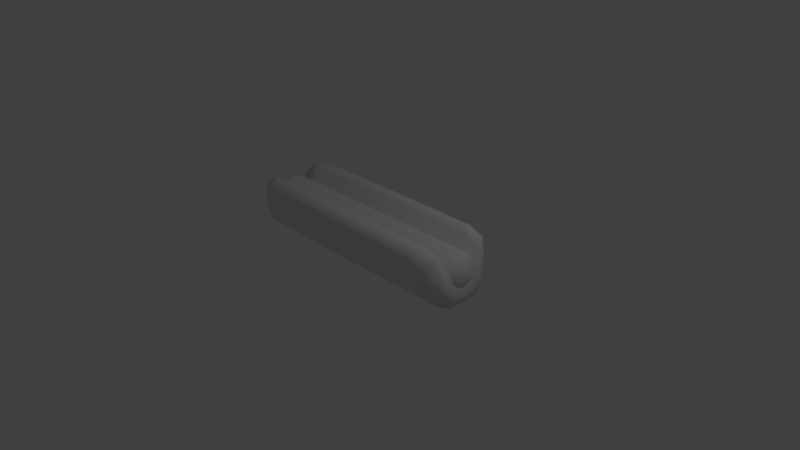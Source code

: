 # Source: hotDog1.blend  (saved by Blender 2.79.0; exported with 4.5.12 LTS)
import bpy
from mathutils import Matrix  # noqa: F401  (used for matrix-valued properties, if any)

bpy.ops.wm.read_factory_settings(use_empty=True)
scene = bpy.context.scene
scene.name = 'Scene'

# ---- collections
col_collection_1 = bpy.data.collections.new('Collection 1'); scene.collection.children.link(col_collection_1)

# ---- world
world_world = bpy.data.worlds.new('World'); scene.world = world_world
world_world.color = (0.05088, 0.05088, 0.05088)
world_world.use_sun_shadow = False
world_world.sun_shadow_jitter_overblur = 0.0
world_world.cycles.sampling_method = 'MANUAL'

# ---- cameras
cam_camera = bpy.data.cameras.new('Camera')
cam_camera.clip_end = 100.0
cam_camera.lens = 35.0
cam_camera.sensor_width = 32.0
cam_camera.sensor_height = 18.0
cam_camera.ortho_scale = 7.314
cam_camera.dof.focus_distance = 0.0
cam_camera.dof.aperture_fstop = 128.0

# ---- lights
light_lamp = bpy.data.lights.new('Lamp', 'POINT')
light_lamp.transmission_factor = 0.0
light_lamp.cutoff_distance = 30.0
light_lamp.energy = 100.0
light_lamp.shadow_buffer_clip_start = 1.001
light_lamp.shadow_soft_size = 0.1
light_lamp.shadow_maximum_resolution = 0.006
light_lamp.use_absolute_resolution = True

# ---- meshes
me_cylinder_001 = bpy.data.meshes.new('Cylinder.001')
me_cylinder_001.from_pydata([(0.0, 0.5508, 0.3809), (1.581, -0.4131, 0.4094), (0.0, -0.5508, 0.3809), (0.0, -0.3374, 0.04571), (0.0, 0.2013, 0.4762), (0.0, 0.1068, 4.541e-08), (1.664, 0.1377, 0.1156), (1.581, 0.4131, 0.4094), (0.0, 0.3374, 0.04571), (0.0, -0.2013, 0.4762), (0.0, -0.1068, 4.541e-08), (1.664, -0.1377, 0.1156), (0.0, 0.4911, 0.1653), (0.0, 0.5416, 0.6379), (1.484, 0.5031, 0.3809), (1.577, 0.3374, 0.04571), (1.484, -0.5031, 0.3809), (0.0, -0.4911, 0.1653), (0.0, -0.5416, 0.6379), (1.625, -0.1068, 2.8e-08), (1.604, 0.2013, 0.4762), (0.0, -1.649e-06, 0.3333), (0.0, -1.649e-06, 4.541e-08), (1.664, -1.649e-06, 0.08336), (1.625, 0.1068, 2.8e-08), (1.659, 0.2754, 0.2227), (0.0, 0.2137, 4.541e-08), (0.0, 0.2939, 0.7033), (1.604, -0.2013, 0.4762), (1.577, -0.3374, 0.04571), (0.0, -0.2936, 0.7033), (0.0, -0.2137, 4.541e-08), (1.659, -0.2754, 0.2227), (1.464, -0.4536, 0.1746), (1.464, -0.515, 0.5634), (1.464, 0.4536, 0.1746), (1.464, 0.515, 0.5634), (1.625, -1.649e-06, 2.8e-08), (1.625, -1.649e-06, 0.3333), (1.62, 0.2137, 2.834e-08), (1.556, 0.2818, 0.638), (1.556, -0.2815, 0.638), (1.62, -0.2137, 2.834e-08), (0.0, -0.4952, 0.7104), (0.0, -0.3737, 0.7507), (0.0, 0.3737, 0.7507), (0.0, 0.4952, 0.7104), (1.547, -0.3582, 0.6672), (1.498, -0.4721, 0.6406), (1.551, -0.4164, 0.6105), (1.498, 0.4721, 0.6406), (1.547, 0.3582, 0.6672), (1.551, 0.4164, 0.6105), (1.268, 0.5434, 0.3809), (1.268, -0.5434, 0.3809), (1.347, -0.3374, 0.04571), (1.37, 0.2013, 0.4762), (1.389, 0.1068, 3.053e-08), (1.347, 0.3374, 0.04571), (1.37, -0.2013, 0.4762), (1.389, -0.1068, 3.053e-08), (1.251, 0.4891, 0.1732), (1.251, 0.5379, 0.63), (1.251, -0.4891, 0.1732), (1.251, -0.5379, 0.63), (1.389, -1.649e-06, 0.3333), (1.389, -1.649e-06, 3.053e-08), (1.384, 0.2137, 3.082e-08), (1.373, 0.2939, 0.7033), (1.373, -0.2936, 0.7033), (1.384, -0.2137, 3.082e-08), (1.28, -0.4929, 0.7065), (1.364, -0.3737, 0.7507), (1.364, 0.3737, 0.7507), (1.28, 0.4929, 0.7065)], [], [(1, 49, 48, 34, 16), (53, 62, 36, 14), (53, 14, 35, 61), (1, 29, 42, 32), (7, 52, 51, 40, 25), (1, 32, 41, 47, 49), (1, 16, 33, 29), (54, 63, 33, 16), (54, 16, 34, 64), (55, 70, 42, 29), (55, 29, 33, 63), (71, 64, 34, 48), (72, 47, 41, 69), (56, 20, 40, 68), (56, 65, 38, 20), (57, 67, 39, 24), (57, 24, 37, 66), (6, 24, 39, 25), (6, 25, 40, 20), (6, 20, 38, 23), (6, 23, 37, 24), (7, 15, 35, 14), (7, 14, 36, 50, 52), (7, 25, 39, 15), (58, 61, 35, 15), (58, 15, 39, 67), (73, 68, 40, 51), (74, 50, 36, 62), (59, 28, 38, 65), (59, 69, 41, 28), (60, 66, 37, 19), (60, 19, 42, 70), (11, 19, 37, 23), (11, 23, 38, 28), (11, 28, 41, 32), (11, 32, 42, 19), (47, 48, 49), (50, 51, 52), (71, 48, 47, 72), (73, 51, 50, 74), (45, 73, 74, 46), (43, 71, 72, 44), (10, 60, 70, 31), (10, 22, 66, 60), (9, 30, 69, 59), (9, 59, 65, 21), (46, 74, 62, 13), (45, 27, 68, 73), (8, 58, 67, 26), (8, 12, 61, 58), (5, 57, 66, 22), (5, 26, 67, 57), (4, 21, 65, 56), (4, 56, 68, 27), (44, 72, 69, 30), (43, 18, 64, 71), (3, 55, 63, 17), (3, 31, 70, 55), (2, 54, 64, 18), (2, 17, 63, 54), (0, 53, 61, 12), (0, 13, 62, 53)])
me_cylinder_001.polygons.foreach_set('use_smooth', [True] * 62)
me_cylinder_001.use_remesh_preserve_volume = False
me_cylinder_001.use_remesh_preserve_attributes = False
me_cylinder_001.use_mirror_vertex_groups = False
me_cylinder_001.update()
me_cylinder = bpy.data.meshes.new('Cylinder')
me_cylinder.from_pydata([(-0.3018, 0.2415, -1.5), (-0.2415, 0.2165, -1.5), (-0.2415, 0.2165, 1.5), (-0.1897, 0.1768, -1.5), (-0.125, -0.0647, -1.5), (-0.125, -0.0647, 1.5), (-0.15, -0.125, 1.5), (-0.1897, -0.1768, -1.5), (-0.2415, -0.2165, -1.5), (-0.4915, -0.2165, -1.5), (-0.4915, -0.2165, 1.5), (-0.5433, -0.1768, -1.5), (-0.583, -0.125, -1.5), (-0.583, -0.125, 1.5), (-0.608, -0.0647, -1.5), (-0.608, -0.0647, 1.5), (-0.608, 0.0647, -1.5), (-0.608, 0.0647, 1.5), (-0.583, 0.125, -1.5), (-0.4915, 0.2165, -1.5), (-0.4915, 0.2165, 1.5), (-0.4312, 0.2415, -1.5), (-0.3497, 0.0625, 1.681), (-0.3341, 0.1207, 1.662), (-0.3207, 0.1708, 1.633), (-0.3104, 0.2091, 1.594), (-0.304, 0.2333, 1.549), (-0.3018, 0.2415, 1.5), (-0.3341, 0.05604, 1.681), (-0.304, 0.1083, 1.662), (-0.2781, 0.1531, 1.633), (-0.2582, 0.1875, 1.594), (-0.2457, 0.2091, 1.549), (-0.3207, 0.04575, 1.681), (-0.2781, 0.08839, 1.662), (-0.2415, 0.125, 1.633), (-0.2134, 0.1531, 1.594), (-0.1957, 0.1708, 1.549), (-0.1897, 0.1768, 1.5), (-0.3104, 0.03235, 1.681), (-0.2582, 0.0625, 1.662), (-0.2134, 0.08839, 1.633), (-0.179, 0.1083, 1.594), (-0.1574, 0.1207, 1.549), (-0.15, 0.125, 1.5), (-0.3665, 2.98e-08, 1.688), (-0.304, 0.01675, 1.681), (-0.2457, 0.03235, 1.662), (-0.1957, 0.04575, 1.633), (-0.1574, 0.05604, 1.594), (-0.1332, 0.0625, 1.549), (-0.125, 0.0647, 1.5), (-0.304, -0.01675, 1.681), (-0.2457, -0.03235, 1.662), (-0.1957, -0.04575, 1.633), (-0.1574, -0.05604, 1.594), (-0.1332, -0.0625, 1.549), (-0.3104, -0.03235, 1.681), (-0.2582, -0.0625, 1.662), (-0.2134, -0.08839, 1.633), (-0.179, -0.1083, 1.594), (-0.1574, -0.1207, 1.549), (-0.3207, -0.04575, 1.681), (-0.2781, -0.08839, 1.662), (-0.2415, -0.125, 1.633), (-0.2134, -0.1531, 1.594), (-0.1957, -0.1708, 1.549), (-0.1897, -0.1768, 1.5), (-0.3341, -0.05604, 1.681), (-0.304, -0.1083, 1.662), (-0.2781, -0.1531, 1.633), (-0.2582, -0.1875, 1.594), (-0.2457, -0.2091, 1.549), (-0.2415, -0.2165, 1.5), (-0.3497, -0.0625, 1.681), (-0.3341, -0.1207, 1.662), (-0.3207, -0.1708, 1.633), (-0.3104, -0.2091, 1.594), (-0.304, -0.2333, 1.549), (-0.3018, -0.2415, 1.5), (-0.3832, -0.0625, 1.681), (-0.3988, -0.1207, 1.662), (-0.4122, -0.1708, 1.633), (-0.4225, -0.2091, 1.594), (-0.429, -0.2333, 1.549), (-0.4312, -0.2415, 1.5), (-0.3988, -0.05604, 1.681), (-0.429, -0.1083, 1.662), (-0.4549, -0.1531, 1.633), (-0.4747, -0.1875, 1.594), (-0.4872, -0.2091, 1.549), (-0.4122, -0.04575, 1.681), (-0.4549, -0.08839, 1.662), (-0.4915, -0.125, 1.633), (-0.5196, -0.1531, 1.594), (-0.5372, -0.1708, 1.549), (-0.5433, -0.1768, 1.5), (-0.4225, -0.03235, 1.681), (-0.4747, -0.0625, 1.662), (-0.5196, -0.08839, 1.633), (-0.554, -0.1083, 1.594), (-0.5756, -0.1207, 1.549), (-0.429, -0.01675, 1.681), (-0.4872, -0.03235, 1.662), (-0.5372, -0.04575, 1.633), (-0.5756, -0.05604, 1.594), (-0.5997, -0.0625, 1.549), (-0.429, 0.01675, 1.681), (-0.4872, 0.03235, 1.662), (-0.5372, 0.04575, 1.633), (-0.5756, 0.05604, 1.594), (-0.5997, 0.0625, 1.549), (-0.4225, 0.03235, 1.681), (-0.4747, 0.0625, 1.662), (-0.5196, 0.08839, 1.633), (-0.554, 0.1083, 1.594), (-0.5756, 0.1207, 1.549), (-0.583, 0.125, 1.5), (-0.4122, 0.04575, 1.681), (-0.4549, 0.08839, 1.662), (-0.4915, 0.125, 1.633), (-0.5196, 0.1531, 1.594), (-0.5372, 0.1708, 1.549), (-0.5433, 0.1768, 1.5), (-0.3988, 0.05604, 1.681), (-0.429, 0.1083, 1.662), (-0.4549, 0.1531, 1.633), (-0.4747, 0.1875, 1.594), (-0.4872, 0.2091, 1.549), (-0.3832, 0.0625, 1.681), (-0.3988, 0.1207, 1.662), (-0.4122, 0.1708, 1.633), (-0.4225, 0.2091, 1.594), (-0.429, 0.2333, 1.549), (-0.4312, 0.2415, 1.5), (-0.304, 0.2333, -1.549), (-0.3104, 0.2091, -1.594), (-0.3207, 0.1708, -1.633), (-0.3341, 0.1207, -1.662), (-0.3497, 0.0625, -1.681), (-0.2457, 0.2091, -1.549), (-0.2582, 0.1875, -1.594), (-0.2781, 0.1531, -1.633), (-0.304, 0.1083, -1.662), (-0.3341, 0.05604, -1.681), (-0.1957, 0.1708, -1.549), (-0.2134, 0.1531, -1.594), (-0.2415, 0.125, -1.633), (-0.2781, 0.08839, -1.662), (-0.3207, 0.04575, -1.681), (-0.15, 0.125, -1.5), (-0.1574, 0.1207, -1.549), (-0.179, 0.1083, -1.594), (-0.2134, 0.08839, -1.633), (-0.2582, 0.0625, -1.662), (-0.3104, 0.03235, -1.681), (-0.125, 0.0647, -1.5), (-0.1332, 0.0625, -1.549), (-0.1574, 0.05604, -1.594), (-0.1957, 0.04575, -1.633), (-0.2457, 0.03235, -1.662), (-0.304, 0.01675, -1.681), (-0.1332, -0.0625, -1.549), (-0.1574, -0.05604, -1.594), (-0.1957, -0.04575, -1.633), (-0.2457, -0.03235, -1.662), (-0.304, -0.01675, -1.681), (-0.15, -0.125, -1.5), (-0.1574, -0.1207, -1.549), (-0.179, -0.1083, -1.594), (-0.2134, -0.08839, -1.633), (-0.2582, -0.0625, -1.662), (-0.3104, -0.03235, -1.681), (-0.1957, -0.1708, -1.549), (-0.2134, -0.1531, -1.594), (-0.2415, -0.125, -1.633), (-0.2781, -0.08839, -1.662), (-0.3207, -0.04575, -1.681), (-0.2457, -0.2091, -1.549), (-0.2582, -0.1875, -1.594), (-0.2781, -0.1531, -1.633), (-0.304, -0.1083, -1.662), (-0.3341, -0.05604, -1.681), (-0.3018, -0.2415, -1.5), (-0.304, -0.2333, -1.549), (-0.3104, -0.2091, -1.594), (-0.3207, -0.1708, -1.633), (-0.3341, -0.1207, -1.662), (-0.3497, -0.0625, -1.681), (-0.4312, -0.2415, -1.5), (-0.429, -0.2333, -1.549), (-0.4225, -0.2091, -1.594), (-0.4122, -0.1708, -1.633), (-0.3988, -0.1207, -1.662), (-0.3832, -0.0625, -1.681), (-0.4872, -0.2091, -1.549), (-0.4747, -0.1875, -1.594), (-0.4549, -0.1531, -1.633), (-0.429, -0.1083, -1.662), (-0.3988, -0.05604, -1.681), (-0.3665, 5.215e-08, -1.688), (-0.5372, -0.1708, -1.549), (-0.5196, -0.1531, -1.594), (-0.4915, -0.125, -1.633), (-0.4549, -0.08839, -1.662), (-0.4122, -0.04575, -1.681), (-0.5756, -0.1207, -1.549), (-0.554, -0.1083, -1.594), (-0.5196, -0.08839, -1.633), (-0.4747, -0.0625, -1.662), (-0.4225, -0.03235, -1.681), (-0.5997, -0.0625, -1.549), (-0.5756, -0.05604, -1.594), (-0.5372, -0.04575, -1.633), (-0.4872, -0.03235, -1.662), (-0.429, -0.01675, -1.681), (-0.5997, 0.0625, -1.549), (-0.5756, 0.05604, -1.594), (-0.5372, 0.04575, -1.633), (-0.4872, 0.03235, -1.662), (-0.429, 0.01675, -1.681), (-0.5756, 0.1207, -1.549), (-0.554, 0.1083, -1.594), (-0.5196, 0.08839, -1.633), (-0.4747, 0.0625, -1.662), (-0.4225, 0.03235, -1.681), (-0.5433, 0.1768, -1.5), (-0.5372, 0.1708, -1.549), (-0.5196, 0.1531, -1.594), (-0.4915, 0.125, -1.633), (-0.4549, 0.08839, -1.662), (-0.4122, 0.04575, -1.681), (-0.4872, 0.2091, -1.549), (-0.4747, 0.1875, -1.594), (-0.4549, 0.1531, -1.633), (-0.429, 0.1083, -1.662), (-0.3988, 0.05604, -1.681), (-0.429, 0.2333, -1.549), (-0.4225, 0.2091, -1.594), (-0.4122, 0.1708, -1.633), (-0.3988, 0.1207, -1.662), (-0.3832, 0.0625, -1.681)], [], [(51, 5, 4, 156), (0, 27, 2, 1), (1, 2, 38, 3), (3, 38, 44, 150), (150, 44, 51, 156), (79, 85, 189, 183), (4, 5, 6, 167), (167, 6, 67, 7), (7, 67, 73, 8), (8, 73, 79, 183), (15, 17, 16, 14), (189, 85, 10, 9), (9, 10, 96, 11), (11, 96, 13, 12), (12, 13, 15, 14), (183, 189, 190, 184), (16, 17, 117, 18), (18, 117, 123, 226), (226, 123, 20, 19), (19, 20, 134, 21), (130, 129, 22, 23), (45, 52, 46), (131, 130, 23, 24), (129, 45, 22), (132, 131, 24, 25), (133, 132, 25, 26), (27, 26, 32, 2), (24, 23, 29, 30), (25, 24, 30, 31), (22, 45, 28), (26, 25, 31, 32), (23, 22, 28, 29), (32, 31, 36, 37), (29, 28, 33, 34), (2, 32, 37, 38), (30, 29, 34, 35), (31, 30, 35, 36), (28, 45, 33), (36, 35, 41, 42), (33, 45, 39), (37, 36, 42, 43), (34, 33, 39, 40), (38, 37, 43, 44), (35, 34, 40, 41), (44, 43, 50, 51), (41, 40, 47, 48), (42, 41, 48, 49), (39, 45, 46), (43, 42, 49, 50), (40, 39, 46, 47), (50, 56, 5, 51), (47, 53, 54, 48), (74, 80, 81, 75), (48, 54, 55, 49), (49, 55, 56, 50), (45, 80, 74), (5, 56, 61, 6), (54, 53, 58, 59), (55, 54, 59, 60), (52, 45, 57), (56, 55, 60, 61), (53, 52, 57, 58), (57, 45, 62), (61, 60, 65, 66), (58, 57, 62, 63), (6, 61, 66, 67), (59, 58, 63, 64), (60, 59, 64, 65), (65, 64, 70, 71), (62, 45, 68), (66, 65, 71, 72), (63, 62, 68, 69), (67, 66, 72, 73), (64, 63, 69, 70), (69, 68, 74, 75), (73, 72, 78, 79), (70, 69, 75, 76), (71, 70, 76, 77), (68, 45, 74), (72, 71, 77, 78), (45, 107, 102), (78, 84, 85, 79), (75, 81, 82, 76), (102, 107, 108, 103), (76, 82, 83, 77), (77, 83, 84, 78), (81, 80, 86, 87), (85, 84, 90, 10), (82, 81, 87, 88), (83, 82, 88, 89), (80, 45, 86), (84, 83, 89, 90), (89, 88, 93, 94), (86, 45, 91), (90, 89, 94, 95), (87, 86, 91, 92), (10, 90, 95, 96), (88, 87, 92, 93), (93, 92, 98, 99), (94, 93, 99, 100), (91, 45, 97), (95, 94, 100, 101), (92, 91, 97, 98), (96, 95, 101, 13), (101, 100, 105, 106), (98, 97, 102, 103), (13, 101, 106, 15), (99, 98, 103, 104), (100, 99, 104, 105), (97, 45, 102), (105, 110, 111, 106), (238, 237, 135, 136), (106, 111, 17, 15), (103, 108, 109, 104), (134, 133, 26, 27), (104, 109, 110, 105), (111, 110, 115, 116), (108, 107, 112, 113), (17, 111, 116, 117), (109, 108, 113, 114), (110, 109, 114, 115), (107, 45, 112), (115, 114, 120, 121), (112, 45, 118), (116, 115, 121, 122), (113, 112, 118, 119), (117, 116, 122, 123), (114, 113, 119, 120), (123, 122, 128, 20), (120, 119, 125, 126), (121, 120, 126, 127), (118, 45, 124), (122, 121, 127, 128), (119, 118, 124, 125), (128, 127, 132, 133), (125, 124, 129, 130), (20, 128, 133, 134), (126, 125, 130, 131), (127, 126, 131, 132), (124, 45, 129), (156, 4, 162, 157), (161, 166, 200), (241, 240, 138, 139), (239, 238, 136, 137), (200, 241, 139), (138, 137, 142, 143), (135, 0, 1, 140), (139, 138, 143, 144), (136, 135, 140, 141), (200, 139, 144), (137, 136, 141, 142), (200, 144, 149), (142, 141, 146, 147), (143, 142, 147, 148), (140, 1, 3, 145), (144, 143, 148, 149), (141, 140, 145, 146), (145, 3, 150, 151), (149, 148, 154, 155), (146, 145, 151, 152), (200, 149, 155), (147, 146, 152, 153), (148, 147, 153, 154), (154, 153, 159, 160), (151, 150, 156, 157), (155, 154, 160, 161), (152, 151, 157, 158), (200, 155, 161), (153, 152, 158, 159), (158, 163, 164, 159), (188, 194, 200), (159, 164, 165, 160), (160, 165, 166, 161), (157, 162, 163, 158), (184, 190, 191, 185), (164, 163, 169, 170), (165, 164, 170, 171), (162, 4, 167, 168), (166, 165, 171, 172), (163, 162, 168, 169), (200, 166, 172), (169, 168, 173, 174), (200, 172, 177), (170, 169, 174, 175), (171, 170, 175, 176), (168, 167, 7, 173), (172, 171, 176, 177), (176, 175, 180, 181), (173, 7, 8, 178), (177, 176, 181, 182), (174, 173, 178, 179), (200, 177, 182), (175, 174, 179, 180), (180, 179, 185, 186), (181, 180, 186, 187), (178, 8, 183, 184), (182, 181, 187, 188), (179, 178, 184, 185), (200, 182, 188), (211, 216, 217, 212), (185, 191, 192, 186), (215, 220, 200), (186, 192, 193, 187), (187, 193, 194, 188), (14, 16, 216, 211), (200, 194, 199), (192, 191, 196, 197), (193, 192, 197, 198), (190, 189, 9, 195), (194, 193, 198, 199), (191, 190, 195, 196), (199, 198, 204, 205), (196, 195, 201, 202), (200, 199, 205), (197, 196, 202, 203), (198, 197, 203, 204), (195, 9, 11, 201), (204, 203, 208, 209), (201, 11, 12, 206), (205, 204, 209, 210), (202, 201, 206, 207), (200, 205, 210), (203, 202, 207, 208), (200, 210, 215), (208, 207, 212, 213), (209, 208, 213, 214), (206, 12, 14, 211), (210, 209, 214, 215), (207, 206, 211, 212), (240, 239, 137, 138), (212, 217, 218, 213), (21, 134, 27, 0), (213, 218, 219, 214), (214, 219, 220, 215), (237, 21, 0, 135), (200, 220, 225), (218, 217, 222, 223), (219, 218, 223, 224), (216, 16, 18, 221), (220, 219, 224, 225), (217, 216, 221, 222), (221, 18, 226, 227), (225, 224, 230, 231), (222, 221, 227, 228), (200, 225, 231), (223, 222, 228, 229), (224, 223, 229, 230), (230, 229, 234, 235), (227, 226, 19, 232), (231, 230, 235, 236), (228, 227, 232, 233), (200, 231, 236), (229, 228, 233, 234), (233, 232, 237, 238), (200, 236, 241), (234, 233, 238, 239), (235, 234, 239, 240), (232, 19, 21, 237), (236, 235, 240, 241), (46, 52, 53, 47)])
me_cylinder.polygons.foreach_set('use_smooth', [True] * 260)
me_cylinder.use_remesh_preserve_volume = False
me_cylinder.use_remesh_preserve_attributes = False
me_cylinder.use_mirror_vertex_groups = False
me_cylinder.update()

# ---- objects
ob_cylinder_001 = bpy.data.objects.new('Cylinder.001', me_cylinder_001)
ob_cylinder = bpy.data.objects.new('Cylinder', me_cylinder)
ob_lamp = bpy.data.objects.new('Lamp', light_lamp)
ob_camera = bpy.data.objects.new('Camera', cam_camera)

# ---- transforms, parenting, visibility, modifiers, constraints
ob_cylinder_001.location = (0.0, 0.0, 0.0)
ob_cylinder_001.lineart.crease_threshold = 0.0
_m = ob_cylinder_001.modifiers.new('Mirror', 'MIRROR')
ob_cylinder.location = (0.0, 0.0, 0.0)
ob_cylinder.rotation_euler = (0.0, 1.571, 0.0)
ob_cylinder.lineart.crease_threshold = 0.0
ob_lamp.location = (4.076, 1.005, 5.904)
ob_lamp.rotation_euler = (0.6503, 0.05522, 1.866)
ob_lamp.lock_rotations_4d = False
ob_lamp.empty_display_type = 'ARROWS'
ob_lamp.color = (0.0, 0.0, 0.0, 0.0)
ob_lamp.lineart.crease_threshold = 0.0
ob_camera.location = (7.481, -6.508, 5.344)
ob_camera.rotation_euler = (1.109, 0.0, 0.8149)
ob_camera.lock_rotations_4d = False
ob_camera.empty_display_type = 'ARROWS'
ob_camera.color = (0.0, 0.0, 0.0, 0.0)
ob_camera.display_type = 'WIRE'
ob_camera.lineart.crease_threshold = 0.0

# ---- collection membership
col_collection_1.objects.link(ob_cylinder_001)
col_collection_1.objects.link(ob_cylinder)
col_collection_1.objects.link(ob_lamp)
col_collection_1.objects.link(ob_camera)

# ---- scene / render settings (as saved in the file)
scene.camera = ob_camera
scene.frame_start = 1; scene.frame_end = 250; scene.frame_set(1)
scene.render.engine = 'BLENDER_EEVEE_NEXT'
scene.render.resolution_percentage = 50
scene.render.dither_intensity = 0.0
scene.cycles.use_denoising = False
scene.cycles.samples = 128
scene.cycles.sampling_pattern = 'TABULATED_SOBOL'
scene.cycles.use_adaptive_sampling = False
scene.cycles.use_light_tree = False
scene.cycles.blur_glossy = 0.0
scene.cycles.sample_clamp_indirect = 0.0
scene.view_settings.view_transform = 'Standard'
bpy.context.view_layer.update()
